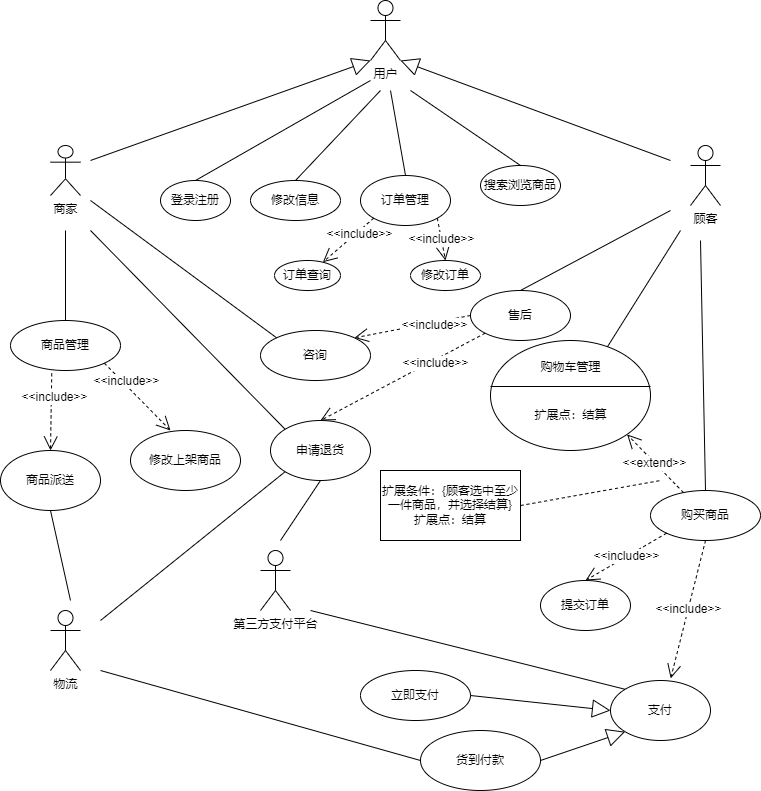

The diagram above was exported from draw.io. Its source (the exported page's mxGraphModel, read from the mxfile embedded in the PNG):
<mxGraphModel dx="918" dy="589" grid="1" gridSize="10" guides="1" tooltips="1" connect="1" arrows="1" fold="1" page="1" pageScale="1" pageWidth="827" pageHeight="1169" math="0" shadow="0">
  <root>
    <mxCell id="0" />
    <mxCell id="1" parent="0" />
    <mxCell id="xFmrLYaRx1YRW7MfJwn9-1" value="用户" style="shape=umlActor;verticalLabelPosition=bottom;verticalAlign=top;html=1;outlineConnect=0;" parent="1" vertex="1">
      <mxGeometry x="400" y="90" width="30" height="60" as="geometry" />
    </mxCell>
    <mxCell id="xFmrLYaRx1YRW7MfJwn9-2" value="顾客" style="shape=umlActor;verticalLabelPosition=bottom;verticalAlign=top;html=1;outlineConnect=0;" parent="1" vertex="1">
      <mxGeometry x="720" y="235" width="30" height="60" as="geometry" />
    </mxCell>
    <mxCell id="xFmrLYaRx1YRW7MfJwn9-3" value="商家" style="shape=umlActor;verticalLabelPosition=bottom;verticalAlign=top;html=1;outlineConnect=0;" parent="1" vertex="1">
      <mxGeometry x="80" y="235" width="30" height="50" as="geometry" />
    </mxCell>
    <mxCell id="xFmrLYaRx1YRW7MfJwn9-21" value="" style="endArrow=block;endSize=16;endFill=0;html=1;rounded=0;entryX=0;entryY=1;entryDx=0;entryDy=0;entryPerimeter=0;" parent="1" target="xFmrLYaRx1YRW7MfJwn9-1" edge="1">
      <mxGeometry width="160" relative="1" as="geometry">
        <mxPoint x="120" y="250" as="sourcePoint" />
        <mxPoint x="370" y="230" as="targetPoint" />
        <Array as="points" />
      </mxGeometry>
    </mxCell>
    <mxCell id="cGYP-Ic8J32iRP7W_ysD-2" value="" style="endArrow=block;endSize=16;endFill=0;html=1;rounded=0;entryX=1;entryY=1;entryDx=0;entryDy=0;entryPerimeter=0;" parent="1" target="xFmrLYaRx1YRW7MfJwn9-1" edge="1">
      <mxGeometry width="160" relative="1" as="geometry">
        <mxPoint x="700" y="250" as="sourcePoint" />
        <mxPoint x="684" y="163.33333333333337" as="targetPoint" />
        <Array as="points" />
      </mxGeometry>
    </mxCell>
    <mxCell id="cGYP-Ic8J32iRP7W_ysD-3" value="登录注册" style="ellipse;whiteSpace=wrap;html=1;" parent="1" vertex="1">
      <mxGeometry x="190" y="270" width="70" height="40" as="geometry" />
    </mxCell>
    <mxCell id="cGYP-Ic8J32iRP7W_ysD-4" value="" style="endArrow=none;html=1;rounded=0;exitX=0.5;exitY=0;exitDx=0;exitDy=0;" parent="1" source="cGYP-Ic8J32iRP7W_ysD-3" edge="1">
      <mxGeometry width="50" height="50" relative="1" as="geometry">
        <mxPoint x="390" y="330" as="sourcePoint" />
        <mxPoint x="400" y="170" as="targetPoint" />
      </mxGeometry>
    </mxCell>
    <mxCell id="cGYP-Ic8J32iRP7W_ysD-5" value="修改信息" style="ellipse;whiteSpace=wrap;html=1;" parent="1" vertex="1">
      <mxGeometry x="280" y="270" width="90" height="40" as="geometry" />
    </mxCell>
    <mxCell id="cGYP-Ic8J32iRP7W_ysD-6" value="" style="endArrow=none;html=1;rounded=0;exitX=0.5;exitY=0;exitDx=0;exitDy=0;" parent="1" source="cGYP-Ic8J32iRP7W_ysD-5" edge="1">
      <mxGeometry width="50" height="50" relative="1" as="geometry">
        <mxPoint x="500" y="330" as="sourcePoint" />
        <mxPoint x="410" y="180" as="targetPoint" />
        <Array as="points" />
      </mxGeometry>
    </mxCell>
    <mxCell id="cGYP-Ic8J32iRP7W_ysD-7" value="订单管理" style="ellipse;whiteSpace=wrap;html=1;" parent="1" vertex="1">
      <mxGeometry x="390" y="265" width="90" height="50" as="geometry" />
    </mxCell>
    <mxCell id="cGYP-Ic8J32iRP7W_ysD-8" value="" style="endArrow=none;html=1;rounded=0;entryX=0.5;entryY=0;entryDx=0;entryDy=0;" parent="1" target="cGYP-Ic8J32iRP7W_ysD-7" edge="1">
      <mxGeometry width="50" height="50" relative="1" as="geometry">
        <mxPoint x="420" y="180" as="sourcePoint" />
        <mxPoint x="440" y="280" as="targetPoint" />
      </mxGeometry>
    </mxCell>
    <mxCell id="cGYP-Ic8J32iRP7W_ysD-9" value="搜索浏览商品" style="ellipse;whiteSpace=wrap;html=1;" parent="1" vertex="1">
      <mxGeometry x="510" y="255" width="80" height="40" as="geometry" />
    </mxCell>
    <mxCell id="cGYP-Ic8J32iRP7W_ysD-10" value="" style="endArrow=none;html=1;rounded=0;entryX=0.5;entryY=0;entryDx=0;entryDy=0;" parent="1" target="cGYP-Ic8J32iRP7W_ysD-9" edge="1">
      <mxGeometry width="50" height="50" relative="1" as="geometry">
        <mxPoint x="440" y="180" as="sourcePoint" />
        <mxPoint x="440" y="280" as="targetPoint" />
      </mxGeometry>
    </mxCell>
    <mxCell id="cGYP-Ic8J32iRP7W_ysD-11" value="&amp;lt;&amp;lt;include&amp;gt;&amp;gt;" style="endArrow=open;endSize=12;dashed=1;html=1;rounded=0;exitX=0;exitY=1;exitDx=0;exitDy=0;" parent="1" source="cGYP-Ic8J32iRP7W_ysD-7" target="cGYP-Ic8J32iRP7W_ysD-12" edge="1">
      <mxGeometry x="-0.3749" y="3" width="160" relative="1" as="geometry">
        <mxPoint x="330" y="300" as="sourcePoint" />
        <mxPoint x="490" y="300" as="targetPoint" />
        <mxPoint as="offset" />
      </mxGeometry>
    </mxCell>
    <mxCell id="cGYP-Ic8J32iRP7W_ysD-12" value="订单查询" style="ellipse;whiteSpace=wrap;html=1;" parent="1" vertex="1">
      <mxGeometry x="304" y="350" width="66" height="30" as="geometry" />
    </mxCell>
    <mxCell id="cGYP-Ic8J32iRP7W_ysD-13" value="修改订单" style="ellipse;whiteSpace=wrap;html=1;" parent="1" vertex="1">
      <mxGeometry x="440" y="350" width="70" height="30" as="geometry" />
    </mxCell>
    <mxCell id="cGYP-Ic8J32iRP7W_ysD-14" value="&amp;lt;&amp;lt;include&amp;gt;&amp;gt;" style="endArrow=open;endSize=12;dashed=1;html=1;rounded=0;exitX=1;exitY=1;exitDx=0;exitDy=0;entryX=0.5;entryY=0;entryDx=0;entryDy=0;" parent="1" source="cGYP-Ic8J32iRP7W_ysD-7" target="cGYP-Ic8J32iRP7W_ysD-13" edge="1">
      <mxGeometry width="160" relative="1" as="geometry">
        <mxPoint x="450" y="340" as="sourcePoint" />
        <mxPoint x="394.01183800703996" y="404.20776654576866" as="targetPoint" />
      </mxGeometry>
    </mxCell>
    <mxCell id="cGYP-Ic8J32iRP7W_ysD-15" value="" style="ellipse;whiteSpace=wrap;html=1;" parent="1" vertex="1">
      <mxGeometry x="520" y="430" width="160" height="110" as="geometry" />
    </mxCell>
    <mxCell id="cGYP-Ic8J32iRP7W_ysD-16" value="" style="endArrow=none;html=1;rounded=0;exitX=0.731;exitY=0.057;exitDx=0;exitDy=0;exitPerimeter=0;" parent="1" source="cGYP-Ic8J32iRP7W_ysD-15" edge="1">
      <mxGeometry width="50" height="50" relative="1" as="geometry">
        <mxPoint x="580" y="430" as="sourcePoint" />
        <mxPoint x="710" y="320" as="targetPoint" />
      </mxGeometry>
    </mxCell>
    <mxCell id="cGYP-Ic8J32iRP7W_ysD-17" value="售后" style="ellipse;whiteSpace=wrap;html=1;" parent="1" vertex="1">
      <mxGeometry x="500" y="380" width="100" height="50" as="geometry" />
    </mxCell>
    <mxCell id="cGYP-Ic8J32iRP7W_ysD-22" value="" style="endArrow=none;html=1;rounded=0;exitX=0.5;exitY=0;exitDx=0;exitDy=0;" parent="1" source="cGYP-Ic8J32iRP7W_ysD-17" edge="1">
      <mxGeometry width="50" height="50" relative="1" as="geometry">
        <mxPoint x="720" y="430" as="sourcePoint" />
        <mxPoint x="700" y="300" as="targetPoint" />
      </mxGeometry>
    </mxCell>
    <mxCell id="cGYP-Ic8J32iRP7W_ysD-23" value="购买商品" style="ellipse;whiteSpace=wrap;html=1;" parent="1" vertex="1">
      <mxGeometry x="680" y="580" width="110" height="50" as="geometry" />
    </mxCell>
    <mxCell id="cGYP-Ic8J32iRP7W_ysD-24" value="支付" style="ellipse;whiteSpace=wrap;html=1;" parent="1" vertex="1">
      <mxGeometry x="640" y="770" width="100" height="60" as="geometry" />
    </mxCell>
    <mxCell id="cGYP-Ic8J32iRP7W_ysD-25" value="商品管理" style="ellipse;whiteSpace=wrap;html=1;" parent="1" vertex="1">
      <mxGeometry x="40" y="410" width="110" height="50" as="geometry" />
    </mxCell>
    <mxCell id="cGYP-Ic8J32iRP7W_ysD-26" value="" style="endArrow=none;html=1;rounded=0;exitX=0.5;exitY=0;exitDx=0;exitDy=0;" parent="1" source="cGYP-Ic8J32iRP7W_ysD-25" edge="1">
      <mxGeometry width="50" height="50" relative="1" as="geometry">
        <mxPoint x="250" y="490" as="sourcePoint" />
        <mxPoint x="95" y="320" as="targetPoint" />
      </mxGeometry>
    </mxCell>
    <mxCell id="cGYP-Ic8J32iRP7W_ysD-27" value="" style="endArrow=none;html=1;rounded=0;exitX=0.5;exitY=0;exitDx=0;exitDy=0;" parent="1" source="cGYP-Ic8J32iRP7W_ysD-23" edge="1">
      <mxGeometry width="50" height="50" relative="1" as="geometry">
        <mxPoint x="670" y="450" as="sourcePoint" />
        <mxPoint x="730" y="330" as="targetPoint" />
      </mxGeometry>
    </mxCell>
    <mxCell id="cGYP-Ic8J32iRP7W_ysD-28" value="&amp;lt;&amp;lt;extend&amp;gt;&amp;gt;" style="endArrow=open;endSize=12;dashed=1;html=1;rounded=0;entryX=1;entryY=1;entryDx=0;entryDy=0;" parent="1" source="cGYP-Ic8J32iRP7W_ysD-23" target="cGYP-Ic8J32iRP7W_ysD-15" edge="1">
      <mxGeometry width="160" relative="1" as="geometry">
        <mxPoint x="430" y="580" as="sourcePoint" />
        <mxPoint x="438.18019484660533" y="622.3223304703363" as="targetPoint" />
      </mxGeometry>
    </mxCell>
    <mxCell id="cGYP-Ic8J32iRP7W_ysD-29" value="&amp;lt;&amp;lt;include&amp;gt;&amp;gt;" style="endArrow=open;endSize=12;dashed=1;html=1;rounded=0;exitX=0.5;exitY=1;exitDx=0;exitDy=0;entryX=0.602;entryY=-0.035;entryDx=0;entryDy=0;entryPerimeter=0;" parent="1" source="cGYP-Ic8J32iRP7W_ysD-23" target="cGYP-Ic8J32iRP7W_ysD-24" edge="1">
      <mxGeometry width="160" relative="1" as="geometry">
        <mxPoint x="660" y="630" as="sourcePoint" />
        <mxPoint x="668.1801948466053" y="672.3223304703363" as="targetPoint" />
      </mxGeometry>
    </mxCell>
    <mxCell id="cGYP-Ic8J32iRP7W_ysD-30" value="申请退货" style="ellipse;whiteSpace=wrap;html=1;" parent="1" vertex="1">
      <mxGeometry x="300" y="510" width="100" height="60" as="geometry" />
    </mxCell>
    <mxCell id="cGYP-Ic8J32iRP7W_ysD-31" value="&amp;lt;&amp;lt;include&amp;gt;&amp;gt;" style="endArrow=open;endSize=12;dashed=1;html=1;rounded=0;exitX=0;exitY=1;exitDx=0;exitDy=0;entryX=0.5;entryY=0;entryDx=0;entryDy=0;" parent="1" source="cGYP-Ic8J32iRP7W_ysD-17" target="cGYP-Ic8J32iRP7W_ysD-30" edge="1">
      <mxGeometry x="-0.3749" y="3" width="160" relative="1" as="geometry">
        <mxPoint x="260" y="590" as="sourcePoint" />
        <mxPoint x="370" y="490" as="targetPoint" />
        <mxPoint as="offset" />
      </mxGeometry>
    </mxCell>
    <mxCell id="cGYP-Ic8J32iRP7W_ysD-32" value="咨询" style="ellipse;whiteSpace=wrap;html=1;" parent="1" vertex="1">
      <mxGeometry x="290" y="420" width="110" height="50" as="geometry" />
    </mxCell>
    <mxCell id="cGYP-Ic8J32iRP7W_ysD-33" value="&amp;lt;&amp;lt;include&amp;gt;&amp;gt;" style="endArrow=open;endSize=12;dashed=1;html=1;rounded=0;exitX=0;exitY=0.5;exitDx=0;exitDy=0;entryX=1;entryY=0;entryDx=0;entryDy=0;" parent="1" source="cGYP-Ic8J32iRP7W_ysD-17" target="cGYP-Ic8J32iRP7W_ysD-32" edge="1">
      <mxGeometry x="-0.3749" y="3" width="160" relative="1" as="geometry">
        <mxPoint x="320" y="420" as="sourcePoint" />
        <mxPoint x="269.1894374368711" y="464.04855713460665" as="targetPoint" />
        <mxPoint as="offset" />
      </mxGeometry>
    </mxCell>
    <mxCell id="cGYP-Ic8J32iRP7W_ysD-34" value="" style="endArrow=none;html=1;rounded=0;exitX=0;exitY=0;exitDx=0;exitDy=0;" parent="1" source="cGYP-Ic8J32iRP7W_ysD-32" edge="1">
      <mxGeometry width="50" height="50" relative="1" as="geometry">
        <mxPoint x="210" y="540" as="sourcePoint" />
        <mxPoint x="120" y="290" as="targetPoint" />
      </mxGeometry>
    </mxCell>
    <mxCell id="cGYP-Ic8J32iRP7W_ysD-35" value="立即支付" style="ellipse;whiteSpace=wrap;html=1;" parent="1" vertex="1">
      <mxGeometry x="390" y="760" width="110" height="50" as="geometry" />
    </mxCell>
    <mxCell id="cGYP-Ic8J32iRP7W_ysD-36" value="货到付款" style="ellipse;whiteSpace=wrap;html=1;" parent="1" vertex="1">
      <mxGeometry x="450" y="820" width="120" height="60" as="geometry" />
    </mxCell>
    <mxCell id="cGYP-Ic8J32iRP7W_ysD-37" value="" style="endArrow=block;endSize=16;endFill=0;html=1;rounded=0;exitX=1;exitY=0.5;exitDx=0;exitDy=0;entryX=0;entryY=0.5;entryDx=0;entryDy=0;" parent="1" source="cGYP-Ic8J32iRP7W_ysD-35" target="cGYP-Ic8J32iRP7W_ysD-24" edge="1">
      <mxGeometry width="160" relative="1" as="geometry">
        <mxPoint x="220" y="690" as="sourcePoint" />
        <mxPoint x="-60" y="585" as="targetPoint" />
        <Array as="points" />
      </mxGeometry>
    </mxCell>
    <mxCell id="cGYP-Ic8J32iRP7W_ysD-38" value="" style="endArrow=block;endSize=16;endFill=0;html=1;rounded=0;exitX=1;exitY=0.5;exitDx=0;exitDy=0;entryX=0;entryY=1;entryDx=0;entryDy=0;" parent="1" source="cGYP-Ic8J32iRP7W_ysD-36" target="cGYP-Ic8J32iRP7W_ysD-24" edge="1">
      <mxGeometry width="160" relative="1" as="geometry">
        <mxPoint x="610" y="750" as="sourcePoint" />
        <mxPoint x="330" y="645" as="targetPoint" />
        <Array as="points" />
      </mxGeometry>
    </mxCell>
    <mxCell id="cGYP-Ic8J32iRP7W_ysD-39" value="" style="endArrow=none;html=1;rounded=0;exitX=0;exitY=0;exitDx=0;exitDy=0;" parent="1" source="cGYP-Ic8J32iRP7W_ysD-30" edge="1">
      <mxGeometry width="50" height="50" relative="1" as="geometry">
        <mxPoint x="240" y="530" as="sourcePoint" />
        <mxPoint x="120" y="320" as="targetPoint" />
      </mxGeometry>
    </mxCell>
    <mxCell id="cGYP-Ic8J32iRP7W_ysD-40" value="第三方支付平台" style="shape=umlActor;verticalLabelPosition=bottom;verticalAlign=top;html=1;" parent="1" vertex="1">
      <mxGeometry x="290" y="640" width="30" height="60" as="geometry" />
    </mxCell>
    <mxCell id="cGYP-Ic8J32iRP7W_ysD-45" value="" style="endArrow=none;html=1;rounded=0;exitX=0;exitY=0;exitDx=0;exitDy=0;" parent="1" source="cGYP-Ic8J32iRP7W_ysD-24" edge="1">
      <mxGeometry width="50" height="50" relative="1" as="geometry">
        <mxPoint x="250" y="760" as="sourcePoint" />
        <mxPoint x="340" y="700" as="targetPoint" />
      </mxGeometry>
    </mxCell>
    <mxCell id="cGYP-Ic8J32iRP7W_ysD-46" value="" style="endArrow=none;html=1;rounded=0;exitX=0.5;exitY=1;exitDx=0;exitDy=0;" parent="1" source="cGYP-Ic8J32iRP7W_ysD-30" edge="1">
      <mxGeometry width="50" height="50" relative="1" as="geometry">
        <mxPoint x="340" y="890" as="sourcePoint" />
        <mxPoint x="310" y="630" as="targetPoint" />
      </mxGeometry>
    </mxCell>
    <mxCell id="cGYP-Ic8J32iRP7W_ysD-47" value="" style="line;strokeWidth=1;fillColor=none;align=left;verticalAlign=middle;spacingTop=-1;spacingLeft=3;spacingRight=3;rotatable=0;labelPosition=right;points=[];portConstraint=eastwest;strokeColor=inherit;" parent="1" vertex="1">
      <mxGeometry x="520" y="472" width="160" height="8" as="geometry" />
    </mxCell>
    <mxCell id="cGYP-Ic8J32iRP7W_ysD-48" value="购物车管理" style="text;html=1;align=center;verticalAlign=middle;resizable=0;points=[];autosize=1;strokeColor=none;fillColor=none;" parent="1" vertex="1">
      <mxGeometry x="560" y="442" width="80" height="30" as="geometry" />
    </mxCell>
    <mxCell id="cGYP-Ic8J32iRP7W_ysD-49" value="扩展点：结算" style="text;html=1;align=center;verticalAlign=middle;resizable=0;points=[];autosize=1;strokeColor=none;fillColor=none;" parent="1" vertex="1">
      <mxGeometry x="550" y="490" width="100" height="30" as="geometry" />
    </mxCell>
    <mxCell id="cGYP-Ic8J32iRP7W_ysD-53" value="扩展条件：{顾客选中至少一件商品，并选择结算}&lt;br&gt;扩展点：结算" style="rounded=0;whiteSpace=wrap;html=1;" parent="1" vertex="1">
      <mxGeometry x="410" y="560" width="140" height="70" as="geometry" />
    </mxCell>
    <mxCell id="cGYP-Ic8J32iRP7W_ysD-54" value="" style="endArrow=none;dashed=1;html=1;rounded=0;exitX=1;exitY=0.5;exitDx=0;exitDy=0;" parent="1" source="cGYP-Ic8J32iRP7W_ysD-53" edge="1">
      <mxGeometry width="50" height="50" relative="1" as="geometry">
        <mxPoint x="400" y="510" as="sourcePoint" />
        <mxPoint x="690" y="570" as="targetPoint" />
      </mxGeometry>
    </mxCell>
    <mxCell id="cGYP-Ic8J32iRP7W_ysD-55" value="物流" style="shape=umlActor;verticalLabelPosition=bottom;verticalAlign=top;html=1;outlineConnect=0;" parent="1" vertex="1">
      <mxGeometry x="80" y="700" width="30" height="60" as="geometry" />
    </mxCell>
    <mxCell id="cGYP-Ic8J32iRP7W_ysD-56" value="" style="endArrow=none;html=1;rounded=0;exitX=0;exitY=1;exitDx=0;exitDy=0;" parent="1" source="cGYP-Ic8J32iRP7W_ysD-30" edge="1">
      <mxGeometry width="50" height="50" relative="1" as="geometry">
        <mxPoint x="230" y="580" as="sourcePoint" />
        <mxPoint x="130" y="710" as="targetPoint" />
      </mxGeometry>
    </mxCell>
    <mxCell id="cGYP-Ic8J32iRP7W_ysD-57" value="" style="endArrow=none;html=1;rounded=0;exitX=0;exitY=0.5;exitDx=0;exitDy=0;" parent="1" source="cGYP-Ic8J32iRP7W_ysD-36" edge="1">
      <mxGeometry width="50" height="50" relative="1" as="geometry">
        <mxPoint x="200" y="730" as="sourcePoint" />
        <mxPoint x="130" y="760" as="targetPoint" />
      </mxGeometry>
    </mxCell>
    <mxCell id="cGYP-Ic8J32iRP7W_ysD-58" value="&amp;lt;&amp;lt;include&amp;gt;&amp;gt;" style="endArrow=open;endSize=12;dashed=1;html=1;rounded=0;exitX=1;exitY=1;exitDx=0;exitDy=0;" parent="1" source="cGYP-Ic8J32iRP7W_ysD-25" edge="1">
      <mxGeometry x="-0.3749" y="3" width="160" relative="1" as="geometry">
        <mxPoint x="150" y="530" as="sourcePoint" />
        <mxPoint x="200" y="520" as="targetPoint" />
        <mxPoint as="offset" />
      </mxGeometry>
    </mxCell>
    <mxCell id="cGYP-Ic8J32iRP7W_ysD-59" value="修改上架商品" style="ellipse;whiteSpace=wrap;html=1;" parent="1" vertex="1">
      <mxGeometry x="160" y="520" width="110" height="60" as="geometry" />
    </mxCell>
    <mxCell id="cGYP-Ic8J32iRP7W_ysD-60" value="&amp;lt;&amp;lt;include&amp;gt;&amp;gt;" style="endArrow=open;endSize=12;dashed=1;html=1;rounded=0;exitX=0.375;exitY=1.057;exitDx=0;exitDy=0;exitPerimeter=0;entryX=0.5;entryY=0;entryDx=0;entryDy=0;" parent="1" source="cGYP-Ic8J32iRP7W_ysD-25" target="cGYP-Ic8J32iRP7W_ysD-61" edge="1">
      <mxGeometry x="-0.3749" y="3" width="160" relative="1" as="geometry">
        <mxPoint x="50" y="520" as="sourcePoint" />
        <mxPoint x="80" y="540" as="targetPoint" />
        <mxPoint as="offset" />
      </mxGeometry>
    </mxCell>
    <mxCell id="cGYP-Ic8J32iRP7W_ysD-61" value="商品派送" style="ellipse;whiteSpace=wrap;html=1;" parent="1" vertex="1">
      <mxGeometry x="30" y="540" width="100" height="60" as="geometry" />
    </mxCell>
    <mxCell id="cGYP-Ic8J32iRP7W_ysD-62" value="" style="endArrow=none;html=1;rounded=0;exitX=0.5;exitY=1;exitDx=0;exitDy=0;" parent="1" source="cGYP-Ic8J32iRP7W_ysD-61" edge="1">
      <mxGeometry width="50" height="50" relative="1" as="geometry">
        <mxPoint x="60" y="690" as="sourcePoint" />
        <mxPoint x="100" y="690" as="targetPoint" />
      </mxGeometry>
    </mxCell>
    <mxCell id="mkEQWWbTNwO1CxKVb7AX-1" value="&amp;lt;&amp;lt;include&amp;gt;&amp;gt;" style="endArrow=open;endSize=12;dashed=1;html=1;rounded=0;exitX=0;exitY=1;exitDx=0;exitDy=0;entryX=0.5;entryY=0;entryDx=0;entryDy=0;" edge="1" parent="1" source="cGYP-Ic8J32iRP7W_ysD-23" target="mkEQWWbTNwO1CxKVb7AX-2">
      <mxGeometry width="160" relative="1" as="geometry">
        <mxPoint x="650" y="660" as="sourcePoint" />
        <mxPoint x="640" y="670" as="targetPoint" />
      </mxGeometry>
    </mxCell>
    <mxCell id="mkEQWWbTNwO1CxKVb7AX-2" value="提交订单" style="ellipse;whiteSpace=wrap;html=1;" vertex="1" parent="1">
      <mxGeometry x="570" y="670" width="90" height="50" as="geometry" />
    </mxCell>
  </root>
</mxGraphModel>